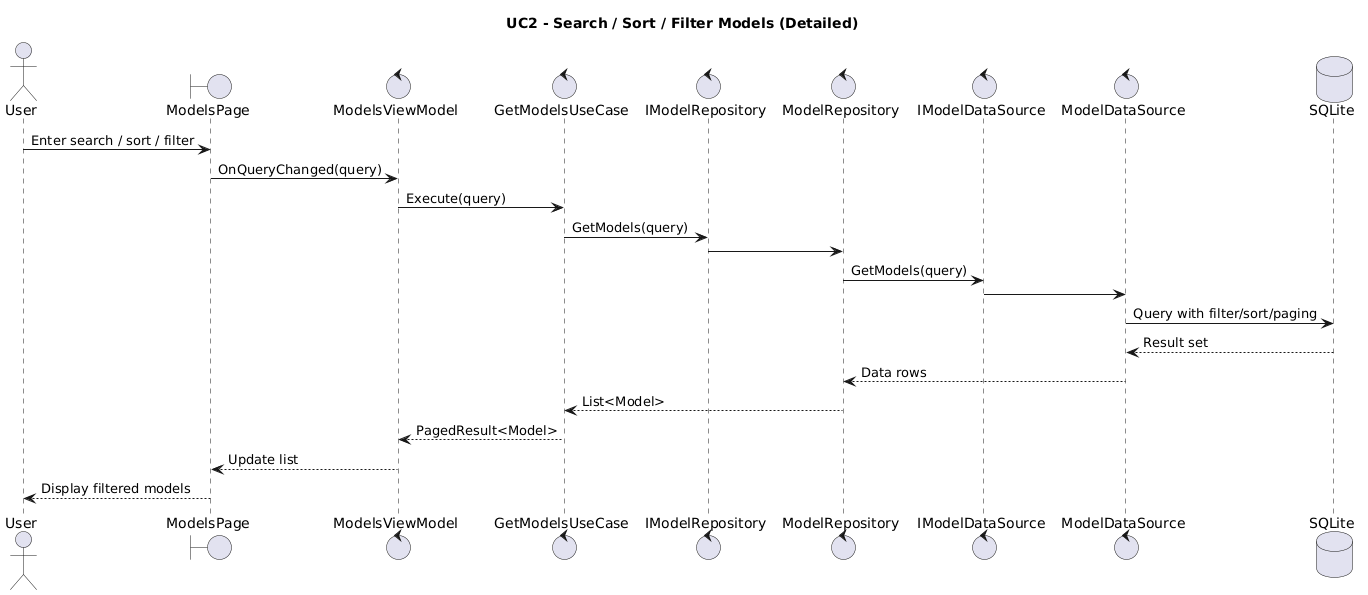

The diagram above was rendered by PlantUML. Its source (embedded in the PNG):
@startuml
title UC2 - Search / Sort / Filter Models (Detailed)

actor User

boundary ModelsPage
control ModelsViewModel
control GetModelsUseCase
control IModelRepository
control ModelRepository
control IModelDataSource
control ModelDataSource
database SQLite

User -> ModelsPage : Enter search / sort / filter
ModelsPage -> ModelsViewModel : OnQueryChanged(query)

ModelsViewModel -> GetModelsUseCase : Execute(query)

GetModelsUseCase -> IModelRepository : GetModels(query)

IModelRepository -> ModelRepository
ModelRepository -> IModelDataSource : GetModels(query)
IModelDataSource -> ModelDataSource
ModelDataSource -> SQLite : Query with filter/sort/paging
SQLite --> ModelDataSource : Result set

ModelDataSource --> ModelRepository : Data rows
ModelRepository --> GetModelsUseCase : List<Model>

GetModelsUseCase --> ModelsViewModel : PagedResult<Model>
ModelsViewModel --> ModelsPage : Update list
ModelsPage --> User : Display filtered models
@enduml